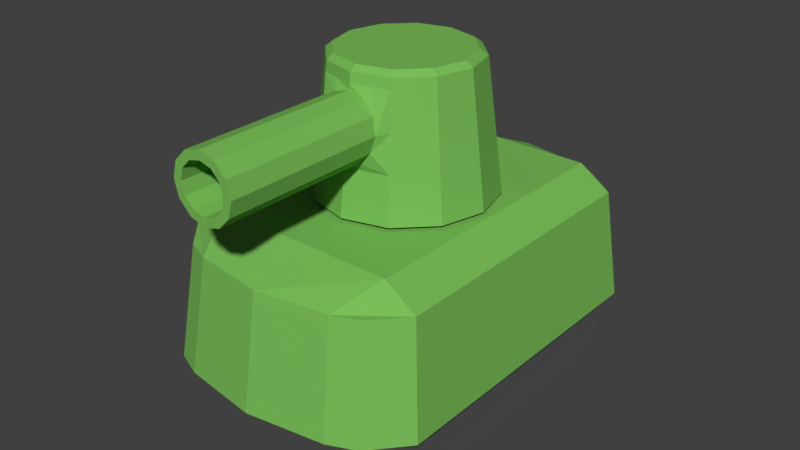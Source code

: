 # Source: Tank.blend  (saved by Blender 2.79.0; exported with 4.5.12 LTS)
import bpy
from mathutils import Matrix  # noqa: F401  (used for matrix-valued properties, if any)

bpy.ops.wm.read_factory_settings(use_empty=True)
scene = bpy.context.scene
scene.name = 'Scene'

# ---- collections
col_collection_1 = bpy.data.collections.new('Collection 1'); scene.collection.children.link(col_collection_1)

# ---- materials (node trees are filled in below, after node groups)
mat_carcasa_001 = bpy.data.materials.new('Carcasa.001')
mat_carcasa_001.alpha_threshold = 0.0
mat_carcasa_001.use_transparent_shadow = False
mat_carcasa_001.diffuse_color = (0.1944, 0.5071, 0.09992, 1.0)
mat_carcasa_001.roughness = 0.5
mat_llantas_001 = bpy.data.materials.new('Llantas.001')
mat_llantas_001.alpha_threshold = 0.0
mat_llantas_001.use_transparent_shadow = False
mat_llantas_001.diffuse_color = (0.1025, 0.1025, 0.1025, 1.0)
mat_llantas_001.roughness = 0.5
mat_llantas_001.specular_intensity = 0.0
mat_material_001 = bpy.data.materials.new('Material.001')
mat_material_001.alpha_threshold = 0.0
mat_material_001.use_transparent_shadow = False
mat_material_001.roughness = 0.5
mat_material_001.line_color = (0.0, 0.0, 0.0, 1.0)
mat_carcasa = bpy.data.materials.new('Carcasa')
mat_carcasa.alpha_threshold = 0.0
mat_carcasa.use_transparent_shadow = False
mat_carcasa.diffuse_color = (0.1944, 0.5071, 0.09992, 1.0)
mat_carcasa.roughness = 0.5
mat_llantas = bpy.data.materials.new('Llantas')
mat_llantas.alpha_threshold = 0.0
mat_llantas.use_transparent_shadow = False
mat_llantas.diffuse_color = (0.1025, 0.1025, 0.1025, 1.0)
mat_llantas.roughness = 0.5
mat_llantas.specular_intensity = 0.0
mat_material = bpy.data.materials.new('Material')
mat_material.alpha_threshold = 0.0
mat_material.use_transparent_shadow = False
mat_material.roughness = 0.5
mat_material.line_color = (0.0, 0.0, 0.0, 1.0)

# ---- material node trees

# ---- world
world_world = bpy.data.worlds.new('World'); scene.world = world_world
world_world.color = (0.05088, 0.05088, 0.05088)
world_world.use_sun_shadow = False
world_world.sun_shadow_jitter_overblur = 0.0
world_world.cycles.sampling_method = 'MANUAL'

# ---- meshes
me_cube_003 = bpy.data.meshes.new('Cube.003')
me_cube_003.from_pydata([(-2.661e-10, 0.997, -0.3449), (-1.349e-09, 1.621, -0.2335), (0.2059, 0.997, -0.2898), (0.1521, 1.621, -0.1928), (0.3567, 0.997, -0.139), (0.2634, 1.621, -0.08143), (0.4118, 0.997, 0.06689), (0.3042, 1.621, 0.07067), (0.3567, 0.997, 0.2728), (0.2634, 1.621, 0.2228), (0.2059, 0.997, 0.4235), (0.1521, 1.621, 0.3341), (6.192e-08, 0.997, 0.4787), (4.458e-08, 1.621, 0.3749), (-0.2059, 0.997, 0.4235), (-0.1521, 1.621, 0.3341), (-0.3567, 0.997, 0.2728), (-0.2634, 1.621, 0.2228), (-0.4118, 0.997, 0.06689), (-0.3042, 1.621, 0.07067), (-0.3567, 0.997, -0.139), (-0.2634, 1.621, -0.08143), (-0.2059, 0.997, -0.2898), (-0.1521, 1.621, -0.1928), (-5.358e-10, 1.211, -0.3178), (0.1923, 1.211, -0.2662), (0.3331, 1.211, -0.1254), (0.3847, 1.211, 0.06689), (0.3331, 1.211, 0.2592), (0.1923, 1.211, 0.4), (5.755e-08, 1.211, 0.4516), (-0.1923, 1.211, 0.4), (-0.3331, 1.211, 0.2592), (-0.3847, 1.211, 0.06689), (-0.3331, 1.211, -0.1254), (-0.1923, 1.211, -0.2662), (-9.622e-10, 1.549, -0.2749), (0.1709, 1.549, -0.2291), (0.296, 1.549, -0.104), (0.3418, 1.549, 0.06689), (0.296, 1.549, 0.2378), (0.1709, 1.549, 0.3629), (5.064e-08, 1.549, 0.4086), (-0.1709, 1.549, 0.3629), (-0.296, 1.549, 0.2378), (-0.3418, 1.549, 0.06689), (-0.296, 1.549, -0.104), (-0.1709, 1.549, -0.2291), (0.1816, 1.38, -0.2477), (0.3146, 1.38, -0.1147), (0.3632, 1.38, 0.06689), (0.3146, 1.38, 0.2485), (0.1816, 1.38, 0.3814), (-0.1816, 1.38, 0.3814), (-0.3146, 1.38, 0.2485), (-0.3632, 1.38, 0.06689), (-0.3146, 1.38, -0.1147), (-0.1816, 1.38, -0.2477), (-7.49e-10, 1.38, -0.2963), (0.103, 0.997, 0.4511), (0.07605, 1.621, 0.3545), (0.09617, 1.211, 0.4258), (0.08544, 1.549, 0.3858), (-0.103, 0.997, 0.4511), (-0.07605, 1.621, 0.3545), (-0.09617, 1.211, 0.4258), (-0.08544, 1.549, 0.3858), (-2.661e-10, 1.524, 0.4124), (3.372e-09, 1.486, 1.173), (0.07435, 1.505, 0.4149), (0.0547, 1.472, 1.173), (0.1288, 1.451, 0.4219), (0.09475, 1.432, 1.173), (0.1487, 1.377, 0.4313), (0.1094, 1.377, 1.173), (0.1288, 1.303, 0.4408), (0.09475, 1.322, 1.173), (0.07435, 1.249, 0.4477), (0.0547, 1.282, 1.173), (2.219e-08, 1.229, 0.4503), (1.552e-08, 1.268, 1.173), (-0.07435, 1.249, 0.4477), (-0.0547, 1.282, 1.173), (-0.1288, 1.303, 0.4408), (-0.09475, 1.322, 1.173), (-0.1487, 1.377, 0.4313), (-0.1094, 1.377, 1.173), (-0.1288, 1.451, 0.4219), (-0.09475, 1.432, 1.173), (-0.07435, 1.505, 0.4149), (-0.0547, 1.472, 1.173), (-2.661e-10, 1.526, 0.4759), (0.07435, 1.506, 0.4759), (0.1288, 1.451, 0.4759), (0.1487, 1.377, 0.4759), (0.1288, 1.303, 0.4759), (0.07435, 1.248, 0.4759), (2.219e-08, 1.228, 0.4759), (-0.07435, 1.248, 0.4759), (-0.1288, 1.303, 0.4759), (-0.1487, 1.377, 0.4759), (-0.1288, 1.451, 0.4759), (-0.07435, 1.506, 0.4759), (0.07435, 1.506, 1.173), (-2.661e-10, 1.526, 1.173), (0.1288, 1.451, 1.173), (0.1487, 1.377, 1.173), (0.1288, 1.303, 1.173), (0.07435, 1.248, 1.173), (2.219e-08, 1.228, 1.173), (-0.07435, 1.248, 1.173), (-0.1288, 1.303, 1.173), (-0.1487, 1.377, 1.173), (-0.1288, 1.451, 1.173), (-0.07435, 1.506, 1.173), (0.0547, 1.472, 0.8757), (3.372e-09, 1.486, 0.8757), (0.09475, 1.432, 0.8757), (0.1094, 1.377, 0.8757), (0.09475, 1.322, 0.8757), (0.0547, 1.282, 0.8757), (1.552e-08, 1.268, 0.8757), (-0.0547, 1.282, 0.8757), (-0.09475, 1.322, 0.8757), (-0.1094, 1.377, 0.8757), (-0.09475, 1.432, 0.8757), (-0.0547, 1.472, 0.8757), (-1.021e-09, 1.596, -0.2689), (0.1679, 1.596, -0.2239), (0.2908, 1.596, -0.101), (0.3358, 1.596, 0.06689), (0.2908, 1.596, 0.2348), (0.1679, 1.596, 0.3577), (4.968e-08, 1.596, 0.4027), (-0.1679, 1.596, 0.3577), (-0.2908, 1.596, 0.2348), (-0.3358, 1.596, 0.06689), (-0.2908, 1.596, -0.101), (-0.1679, 1.596, -0.2239), (0.08395, 1.596, 0.3802), (-0.08395, 1.596, 0.3802)], [], [(127, 1, 3, 128), (128, 3, 5, 129), (129, 5, 7, 130), (130, 7, 9, 131), (131, 9, 11, 132), (139, 60, 13, 133), (140, 64, 15, 134), (134, 15, 17, 135), (135, 17, 19, 136), (136, 19, 21, 137), (3, 1, 13, 60, 11, 9, 7, 5), (137, 21, 23, 138), (138, 23, 1, 127), (22, 35, 24, 0), (20, 34, 35, 22), (18, 33, 34, 20), (16, 32, 33, 18), (14, 31, 32, 16), (63, 65, 31, 14), (59, 61, 30, 12), (8, 28, 29, 10), (6, 27, 28, 8), (4, 26, 27, 6), (2, 25, 26, 4), (0, 24, 25, 2), (57, 47, 36, 58), (56, 46, 47, 57), (55, 45, 46, 56), (54, 44, 45, 55), (53, 43, 44, 54), (51, 40, 41, 52), (50, 39, 40, 51), (49, 38, 39, 50), (48, 37, 38, 49), (58, 36, 37, 48), (24, 58, 48, 25), (25, 48, 49, 26), (26, 49, 50, 27), (27, 50, 51, 28), (28, 51, 52, 29), (31, 53, 54, 32), (32, 54, 55, 33), (33, 55, 56, 34), (34, 56, 57, 35), (35, 57, 58, 24), (10, 29, 61, 59), (132, 11, 60, 139), (12, 30, 65, 63), (133, 13, 64, 140), (91, 104, 103, 92), (92, 103, 105, 93), (93, 105, 106, 94), (94, 106, 107, 95), (95, 107, 108, 96), (96, 108, 109, 97), (97, 109, 110, 98), (98, 110, 111, 99), (99, 111, 112, 100), (100, 112, 113, 101), (68, 90, 126, 116), (101, 113, 114, 102), (102, 114, 104, 91), (89, 102, 91, 67), (87, 101, 102, 89), (85, 100, 101, 87), (83, 99, 100, 85), (81, 98, 99, 83), (79, 97, 98, 81), (77, 96, 97, 79), (75, 95, 96, 77), (73, 94, 95, 75), (71, 93, 94, 73), (69, 92, 93, 71), (67, 91, 92, 69), (29, 75, 77, 61), (61, 77, 79, 30), (30, 79, 81, 65), (65, 81, 83, 31), (31, 83, 85, 53), (53, 85, 87, 43), (43, 87, 89, 66), (66, 89, 67, 42), (42, 67, 69, 62), (62, 69, 71, 41), (41, 71, 73, 52), (52, 73, 75, 29), (68, 70, 103, 104), (70, 72, 105, 103), (72, 74, 106, 105), (74, 76, 107, 106), (76, 78, 108, 107), (78, 80, 109, 108), (80, 82, 110, 109), (82, 84, 111, 110), (84, 86, 112, 111), (86, 88, 113, 112), (88, 90, 114, 113), (90, 68, 104, 114), (115, 116, 126, 125, 124, 123, 122, 121, 120, 119, 118, 117), (72, 70, 115, 117), (86, 84, 123, 124), (80, 78, 120, 121), (74, 72, 117, 118), (88, 86, 124, 125), (82, 80, 121, 122), (76, 74, 118, 119), (90, 88, 125, 126), (70, 68, 116, 115), (84, 82, 122, 123), (78, 76, 119, 120), (13, 1, 23, 21, 19, 17, 15, 64), (42, 133, 140, 66), (41, 132, 139, 62), (47, 138, 127, 36), (46, 137, 138, 47), (45, 136, 137, 46), (44, 135, 136, 45), (43, 134, 135, 44), (66, 140, 134, 43), (62, 139, 133, 42), (40, 131, 132, 41), (39, 130, 131, 40), (38, 129, 130, 39), (37, 128, 129, 38), (36, 127, 128, 37)])
me_cube_003.materials.append(mat_carcasa_001)
me_cube_003.materials.append(mat_llantas_001)
me_cube_003.materials.append(mat_material_001)
me_cube_003.use_remesh_preserve_volume = False
me_cube_003.use_remesh_preserve_attributes = False
me_cube_003.use_mirror_vertex_groups = False
me_cube_003.update()
me_cube = bpy.data.meshes.new('Cube')
me_cube.from_pydata([(0.5, 0.3593, -0.8154), (0.5, 0.3593, 0.9448), (0.4592, 0.884, -0.7454), (0.4592, 0.884, 0.8712), (0.6461, 0.3593, 0.7769), (0.6448, 0.3593, -0.6888), (0.5922, 0.884, -0.6365), (0.5934, 0.884, 0.726), (0.3701, 0.3593, -0.8883), (0.3701, 0.3593, 0.9995), (0.3399, 0.884, -0.8124), (0.3399, 0.884, 0.9214), (0.4393, 0.9818, 0.7189), (0.4384, 0.9818, -0.6435), (0.4783, 0.3593, 0.7691), (0.4774, 0.3593, -0.6965), (0.2901, 0.1671, 0.8073), (0.2901, 0.4004, 0.8073), (0.2901, 0.1671, -0.7261), (0.2901, 0.4004, -0.7261), (0.5561, 0.1671, 0.8073), (0.5561, 0.4004, 0.8073), (0.5561, 0.1671, -0.7261), (0.5561, 0.4004, -0.7261), (0.2901, 0.04849, -0.6458), (0.2901, 0.04849, 0.727), (0.2901, 0.519, 0.727), (0.2901, 0.519, -0.6458), (0.5561, 0.04849, 0.727), (0.5561, 0.04849, -0.6458), (0.5561, 0.519, -0.6458), (0.5561, 0.519, 0.727), (0.2901, 0.01617, 0.04059), (0.2901, 0.5514, 0.04059), (0.5561, 0.01617, 0.04059), (0.5561, 0.5514, 0.04059), (0.2901, 0.01617, 0.6321), (0.5561, 0.5514, 0.6321), (0.2901, 0.5514, 0.6321), (0.5561, 0.01617, 0.6321), (0.2901, 0.5514, -0.551), (0.5561, 0.01617, -0.551), (0.2901, 0.01617, -0.551), (0.5561, 0.5514, -0.551), (-0.5, 0.3593, -0.8154), (-0.5, 0.3593, 0.9448), (-0.4592, 0.884, -0.7454), (-0.4592, 0.884, 0.8712), (-2.661e-10, 0.3593, -0.9611), (-2.661e-10, 0.3593, 1.054), (-2.661e-10, 0.884, -0.8793), (-2.661e-10, 0.884, 0.9716), (-0.6461, 0.3593, 0.7769), (-0.6448, 0.3593, -0.6888), (-0.5922, 0.884, -0.6365), (-0.5934, 0.884, 0.726), (-2.661e-10, 0.9818, -0.6506), (-2.661e-10, 0.9818, 0.7119), (-2.661e-10, 0.3593, -0.7042), (-2.661e-10, 0.3593, 0.7614), (-0.3701, 0.3593, -0.8883), (-0.3701, 0.3593, 0.9995), (-0.3399, 0.884, -0.8124), (-0.3399, 0.884, 0.9214), (-0.4393, 0.9818, 0.7189), (-0.4384, 0.9818, -0.6435), (-0.4783, 0.3593, 0.7691), (-0.4774, 0.3593, -0.6965), (-0.2901, 0.1671, 0.8073), (-0.2901, 0.4004, 0.8073), (-0.2901, 0.1671, -0.7261), (-0.2901, 0.4004, -0.7261), (-0.5561, 0.1671, 0.8073), (-0.5561, 0.4004, 0.8073), (-0.5561, 0.1671, -0.7261), (-0.5561, 0.4004, -0.7261), (-0.2901, 0.04849, -0.6458), (-0.2901, 0.04849, 0.727), (-0.2901, 0.519, 0.727), (-0.2901, 0.519, -0.6458), (-0.5561, 0.04849, 0.727), (-0.5561, 0.04849, -0.6458), (-0.5561, 0.519, -0.6458), (-0.5561, 0.519, 0.727), (-0.2901, 0.01617, 0.04059), (-0.2901, 0.5514, 0.04059), (-0.5561, 0.01617, 0.04059), (-0.5561, 0.5514, 0.04059), (-0.2901, 0.01617, 0.6321), (-0.5561, 0.5514, 0.6321), (-0.2901, 0.5514, 0.6321), (-0.5561, 0.01617, 0.6321), (-0.2901, 0.5514, -0.551), (-0.5561, 0.01617, -0.551), (-0.2901, 0.01617, -0.551), (-0.5561, 0.5514, -0.551)], [], [(12, 57, 51, 11), (8, 15, 58, 48), (4, 7, 3, 1), (10, 8, 48, 50), (9, 11, 51, 49), (10, 50, 56, 13), (0, 2, 6, 5), (7, 4, 5, 6), (12, 7, 6, 13), (14, 59, 58, 15), (14, 9, 49, 59), (4, 1, 9, 14), (4, 14, 15, 5), (57, 12, 13, 56), (2, 10, 13, 6), (1, 3, 11, 9), (2, 0, 8, 10), (0, 5, 15, 8), (7, 12, 11, 3), (24, 27, 19, 18), (18, 19, 23, 22), (28, 31, 21, 20), (20, 21, 17, 16), (25, 28, 20, 16), (31, 26, 17, 21), (23, 19, 27, 30), (37, 38, 26, 31), (18, 22, 29, 24), (36, 39, 28, 25), (22, 23, 30, 29), (39, 37, 31, 28), (16, 17, 26, 25), (42, 40, 27, 24), (36, 38, 33, 32), (41, 43, 35, 34), (42, 41, 34, 32), (43, 40, 33, 35), (25, 26, 38, 36), (34, 35, 37, 39), (32, 34, 39, 36), (35, 33, 38, 37), (30, 27, 40, 43), (24, 29, 41, 42), (29, 30, 43, 41), (32, 33, 40, 42), (64, 63, 51, 57), (60, 48, 58, 67), (52, 45, 47, 55), (62, 50, 48, 60), (61, 49, 51, 63), (62, 65, 56, 50), (44, 53, 54, 46), (55, 54, 53, 52), (64, 65, 54, 55), (66, 67, 58, 59), (66, 59, 49, 61), (52, 66, 61, 45), (52, 53, 67, 66), (57, 56, 65, 64), (46, 54, 65, 62), (45, 61, 63, 47), (46, 62, 60, 44), (44, 60, 67, 53), (55, 47, 63, 64), (76, 70, 71, 79), (70, 74, 75, 71), (80, 72, 73, 83), (72, 68, 69, 73), (77, 68, 72, 80), (83, 73, 69, 78), (75, 82, 79, 71), (89, 83, 78, 90), (70, 76, 81, 74), (88, 77, 80, 91), (74, 81, 82, 75), (91, 80, 83, 89), (68, 77, 78, 69), (94, 76, 79, 92), (88, 84, 85, 90), (93, 86, 87, 95), (94, 84, 86, 93), (95, 87, 85, 92), (77, 88, 90, 78), (86, 91, 89, 87), (84, 88, 91, 86), (87, 89, 90, 85), (82, 95, 92, 79), (76, 94, 93, 81), (81, 93, 95, 82), (84, 94, 92, 85)])
me_cube.polygons.foreach_set('material_index', [0, 0, 0, 0, 0, 0, 0, 0, 0, 0, 0, 0, 0, 0, 0, 0, 0, 0, 0, 1, 1, 1, 1, 1, 1, 1, 1, 1, 1, 1, 1, 1, 1, 1, 1, 1, 1, 1, 1, 1, 1, 1, 1, 1, 1, 0, 0, 0, 0, 0, 0, 0, 0, 0, 0, 0, 0, 0, 0, 0, 0, 0, 0, 0, 1, 1, 1, 1, 1, 1, 1, 1, 1, 1, 1, 1, 1, 1, 1, 1, 1, 1, 1, 1, 1, 1, 1, 1, 1, 1])
me_cube.materials.append(mat_carcasa)
me_cube.materials.append(mat_llantas)
me_cube.materials.append(mat_material)
me_cube.use_remesh_preserve_volume = False
me_cube.use_remesh_preserve_attributes = False
me_cube.use_mirror_vertex_groups = False
me_cube.update()

# ---- objects
ob_canon = bpy.data.objects.new('Canon', me_cube_003)
ob_vehicle = bpy.data.objects.new('Vehicle', me_cube)

# ---- transforms, parenting, visibility, modifiers, constraints
ob_canon.location = (0.0, 0.0, 0.0)
ob_canon.rotation_euler = (1.571, -0.0, 0.0)
ob_canon.lock_rotations_4d = False
ob_canon.empty_display_type = 'ARROWS'
ob_canon.lineart.crease_threshold = 0.0
ob_vehicle.location = (0.0, 0.0, 0.0)
ob_vehicle.rotation_euler = (1.571, -0.0, 0.0)
ob_vehicle.lock_rotations_4d = False
ob_vehicle.empty_display_type = 'ARROWS'
ob_vehicle.lineart.crease_threshold = 0.0

# ---- collection membership
col_collection_1.objects.link(ob_canon)
col_collection_1.objects.link(ob_vehicle)

# ---- scene / render settings (as saved in the file)
scene.frame_start = 1; scene.frame_end = 250; scene.frame_set(1)
scene.render.engine = 'BLENDER_EEVEE_NEXT'
scene.render.resolution_percentage = 50
scene.render.dither_intensity = 0.0
scene.cycles.use_denoising = False
scene.cycles.samples = 128
scene.cycles.sampling_pattern = 'TABULATED_SOBOL'
scene.cycles.use_adaptive_sampling = False
scene.cycles.use_light_tree = False
scene.cycles.blur_glossy = 0.0
scene.cycles.sample_clamp_indirect = 0.0
scene.view_settings.view_transform = 'Standard'
bpy.context.view_layer.update()

# ---- added for rendering (the .blend has no active camera and no usable light): camera, sun
cam_auto = bpy.data.cameras.new('AutoCamera')
cam_auto.lens = 50.0
cam_auto.sensor_width = 36.0
cam_auto.clip_end = 1000.0
ob_auto_camera = bpy.data.objects.new('AutoCamera', cam_auto)
scene.collection.objects.link(ob_auto_camera)
ob_auto_camera.location = (2.74466, -3.39944, 3.01447)
ob_auto_camera.rotation_euler = (1.09748, -7.21219e-08, 0.694738)
scene.camera = ob_auto_camera
light_auto_sun = bpy.data.lights.new('AutoSun', 'SUN')
light_auto_sun.energy = 3.0
light_auto_sun.angle = 0.0523599
ob_auto_sun = bpy.data.objects.new('AutoSun', light_auto_sun)
scene.collection.objects.link(ob_auto_sun)
ob_auto_sun.rotation_euler = (0.872665, 0.174533, 0.523599)
bpy.context.view_layer.update()
